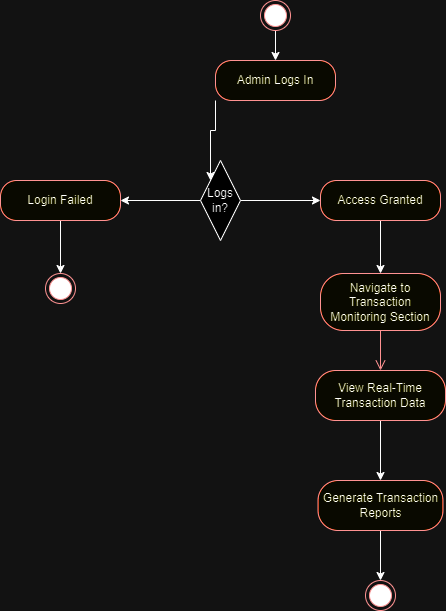

The diagram above was exported from draw.io. Its source (the exported page's mxGraphModel, read from the mxfile embedded in the PNG):
<mxGraphModel dx="1450" dy="555" grid="1" gridSize="10" guides="1" tooltips="1" connect="1" arrows="1" fold="1" page="1" pageScale="1" pageWidth="1169" pageHeight="826" background="none" math="0" shadow="0">
  <root>
    <mxCell id="0" />
    <mxCell id="1" parent="0" />
    <mxCell id="9vuzAql2irkeAc2KAy0Z-44" style="edgeStyle=orthogonalEdgeStyle;rounded=0;orthogonalLoop=1;jettySize=auto;html=1;exitX=0.5;exitY=1;exitDx=0;exitDy=0;entryX=0.5;entryY=0;entryDx=0;entryDy=0;" parent="1" source="9vuzAql2irkeAc2KAy0Z-41" target="9vuzAql2irkeAc2KAy0Z-42" edge="1">
      <mxGeometry relative="1" as="geometry" />
    </mxCell>
    <mxCell id="9vuzAql2irkeAc2KAy0Z-41" value="" style="ellipse;html=1;shape=endState;fillColor=#000000;strokeColor=#ff0000;" parent="1" vertex="1">
      <mxGeometry x="210" y="140" width="30" height="30" as="geometry" />
    </mxCell>
    <mxCell id="56ClCyK7-ILUJjxlPgbP-2" style="edgeStyle=orthogonalEdgeStyle;rounded=0;orthogonalLoop=1;jettySize=auto;html=1;exitX=0;exitY=1;exitDx=0;exitDy=0;entryX=0;entryY=0;entryDx=0;entryDy=0;" edge="1" parent="1" source="9vuzAql2irkeAc2KAy0Z-42" target="56ClCyK7-ILUJjxlPgbP-1">
      <mxGeometry relative="1" as="geometry" />
    </mxCell>
    <mxCell id="9vuzAql2irkeAc2KAy0Z-42" value="Admin Logs In" style="rounded=1;whiteSpace=wrap;html=1;arcSize=40;fontColor=#000000;fillColor=#ffffc0;strokeColor=#ff0000;" parent="1" vertex="1">
      <mxGeometry x="165" y="200" width="120" height="40" as="geometry" />
    </mxCell>
    <mxCell id="9vuzAql2irkeAc2KAy0Z-47" value="" style="ellipse;html=1;shape=endState;fillColor=#000000;strokeColor=#ff0000;" parent="1" vertex="1">
      <mxGeometry x="315" y="720" width="30" height="30" as="geometry" />
    </mxCell>
    <mxCell id="9vuzAql2irkeAc2KAy0Z-53" value="Navigate to Transaction Monitoring Section" style="rounded=1;whiteSpace=wrap;html=1;arcSize=40;fontColor=#000000;fillColor=#ffffc0;strokeColor=#ff0000;" parent="1" vertex="1">
      <mxGeometry x="270" y="413" width="120" height="57" as="geometry" />
    </mxCell>
    <mxCell id="9vuzAql2irkeAc2KAy0Z-54" value="" style="edgeStyle=orthogonalEdgeStyle;html=1;verticalAlign=bottom;endArrow=open;endSize=8;strokeColor=#ff0000;rounded=0;entryX=0.5;entryY=0;entryDx=0;entryDy=0;" parent="1" source="9vuzAql2irkeAc2KAy0Z-53" edge="1" target="9vuzAql2irkeAc2KAy0Z-55">
      <mxGeometry relative="1" as="geometry">
        <mxPoint x="265" y="520" as="targetPoint" />
      </mxGeometry>
    </mxCell>
    <mxCell id="56ClCyK7-ILUJjxlPgbP-17" style="edgeStyle=orthogonalEdgeStyle;rounded=0;orthogonalLoop=1;jettySize=auto;html=1;exitX=0.5;exitY=1;exitDx=0;exitDy=0;entryX=0.5;entryY=0;entryDx=0;entryDy=0;" edge="1" parent="1" source="9vuzAql2irkeAc2KAy0Z-55" target="56ClCyK7-ILUJjxlPgbP-14">
      <mxGeometry relative="1" as="geometry" />
    </mxCell>
    <mxCell id="9vuzAql2irkeAc2KAy0Z-55" value="View Real-Time Transaction Data" style="rounded=1;whiteSpace=wrap;html=1;arcSize=40;fontColor=#000000;fillColor=#ffffc0;strokeColor=#ff0000;" parent="1" vertex="1">
      <mxGeometry x="265" y="510" width="130" height="50" as="geometry" />
    </mxCell>
    <mxCell id="56ClCyK7-ILUJjxlPgbP-5" style="edgeStyle=orthogonalEdgeStyle;rounded=0;orthogonalLoop=1;jettySize=auto;html=1;exitX=0;exitY=0.5;exitDx=0;exitDy=0;entryX=1;entryY=0.5;entryDx=0;entryDy=0;" edge="1" parent="1" source="56ClCyK7-ILUJjxlPgbP-1" target="56ClCyK7-ILUJjxlPgbP-3">
      <mxGeometry relative="1" as="geometry" />
    </mxCell>
    <mxCell id="56ClCyK7-ILUJjxlPgbP-12" style="edgeStyle=orthogonalEdgeStyle;rounded=0;orthogonalLoop=1;jettySize=auto;html=1;exitX=1;exitY=0.5;exitDx=0;exitDy=0;entryX=0;entryY=0.5;entryDx=0;entryDy=0;" edge="1" parent="1" source="56ClCyK7-ILUJjxlPgbP-1" target="56ClCyK7-ILUJjxlPgbP-9">
      <mxGeometry relative="1" as="geometry" />
    </mxCell>
    <mxCell id="56ClCyK7-ILUJjxlPgbP-1" value="Logs in?" style="rhombus;whiteSpace=wrap;html=1;" vertex="1" parent="1">
      <mxGeometry x="150" y="300" width="40" height="80" as="geometry" />
    </mxCell>
    <mxCell id="56ClCyK7-ILUJjxlPgbP-7" style="edgeStyle=orthogonalEdgeStyle;rounded=0;orthogonalLoop=1;jettySize=auto;html=1;exitX=0.5;exitY=1;exitDx=0;exitDy=0;entryX=0.5;entryY=0;entryDx=0;entryDy=0;" edge="1" parent="1" source="56ClCyK7-ILUJjxlPgbP-3" target="56ClCyK7-ILUJjxlPgbP-6">
      <mxGeometry relative="1" as="geometry" />
    </mxCell>
    <mxCell id="56ClCyK7-ILUJjxlPgbP-3" value="Login Failed" style="rounded=1;whiteSpace=wrap;html=1;arcSize=40;fontColor=#000000;fillColor=#ffffc0;strokeColor=#ff0000;" vertex="1" parent="1">
      <mxGeometry x="-50" y="320" width="120" height="40" as="geometry" />
    </mxCell>
    <mxCell id="56ClCyK7-ILUJjxlPgbP-6" value="" style="ellipse;html=1;shape=endState;fillColor=#000000;strokeColor=#ff0000;" vertex="1" parent="1">
      <mxGeometry x="-5" y="413" width="30" height="30" as="geometry" />
    </mxCell>
    <mxCell id="56ClCyK7-ILUJjxlPgbP-8" style="edgeStyle=orthogonalEdgeStyle;rounded=0;orthogonalLoop=1;jettySize=auto;html=1;exitX=0.5;exitY=1;exitDx=0;exitDy=0;" edge="1" parent="1" source="56ClCyK7-ILUJjxlPgbP-3" target="56ClCyK7-ILUJjxlPgbP-3">
      <mxGeometry relative="1" as="geometry" />
    </mxCell>
    <mxCell id="56ClCyK7-ILUJjxlPgbP-11" style="edgeStyle=orthogonalEdgeStyle;rounded=0;orthogonalLoop=1;jettySize=auto;html=1;exitX=0.5;exitY=1;exitDx=0;exitDy=0;entryX=0.5;entryY=0;entryDx=0;entryDy=0;" edge="1" parent="1" source="56ClCyK7-ILUJjxlPgbP-9" target="9vuzAql2irkeAc2KAy0Z-53">
      <mxGeometry relative="1" as="geometry" />
    </mxCell>
    <mxCell id="56ClCyK7-ILUJjxlPgbP-9" value="Access Granted" style="rounded=1;whiteSpace=wrap;html=1;arcSize=40;fontColor=#000000;fillColor=#ffffc0;strokeColor=#ff0000;" vertex="1" parent="1">
      <mxGeometry x="270" y="320" width="120" height="40" as="geometry" />
    </mxCell>
    <mxCell id="56ClCyK7-ILUJjxlPgbP-16" style="edgeStyle=orthogonalEdgeStyle;rounded=0;orthogonalLoop=1;jettySize=auto;html=1;exitX=0.5;exitY=1;exitDx=0;exitDy=0;entryX=0.5;entryY=0;entryDx=0;entryDy=0;" edge="1" parent="1" source="56ClCyK7-ILUJjxlPgbP-14" target="9vuzAql2irkeAc2KAy0Z-47">
      <mxGeometry relative="1" as="geometry" />
    </mxCell>
    <mxCell id="56ClCyK7-ILUJjxlPgbP-14" value="Generate Transaction Reports" style="rounded=1;whiteSpace=wrap;html=1;arcSize=40;fontColor=#000000;fillColor=#ffffc0;strokeColor=#ff0000;" vertex="1" parent="1">
      <mxGeometry x="267.5" y="620" width="125" height="50" as="geometry" />
    </mxCell>
  </root>
</mxGraphModel>